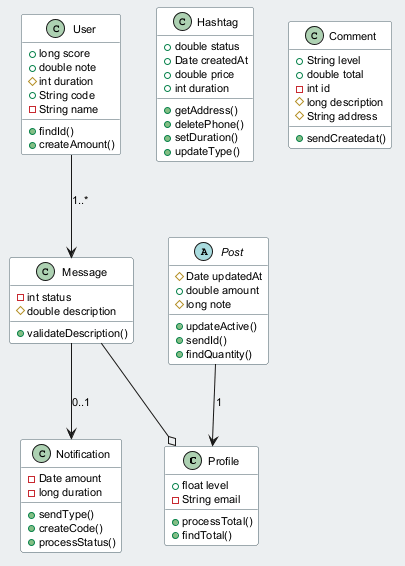

The diagram above was rendered by PlantUML. Its source (embedded in the PNG):
@startuml
skinparam backgroundColor #ECEFF1
skinparam classBackgroundColor #FFFFFF
skinparam classBorderColor #455A64
skinparam defaultFontSize 11
class Profile {
  +float level
  -String email
  +processTotal()
  +findTotal()
}
class Message {
  -int status
  #double description
  +validateDescription()
}
class User {
  +long score
  +double note
  #int duration
  +String code
  -String name
  +findId()
  +createAmount()
}
class Hashtag {
  +double status
  +Date createdAt
  +double price
  +int duration
  +getAddress()
  +deletePhone()
  +setDuration()
  +updateType()
}
abstract class Post {
  #Date updatedAt
  +double amount
  #long note
  +updateActive()
  +sendId()
  +findQuantity()
}
class Comment {
  +String level
  +double total
  -int id
  #long description
  #String address
  +sendCreatedat()
}
class Notification {
  -Date amount
  -long duration
  +sendType()
  +createCode()
  +processStatus()
}
Message --o Profile
Post --> Profile : "1"
User --> Message : "1..*"
Message --> Notification : "0..1"
@enduml